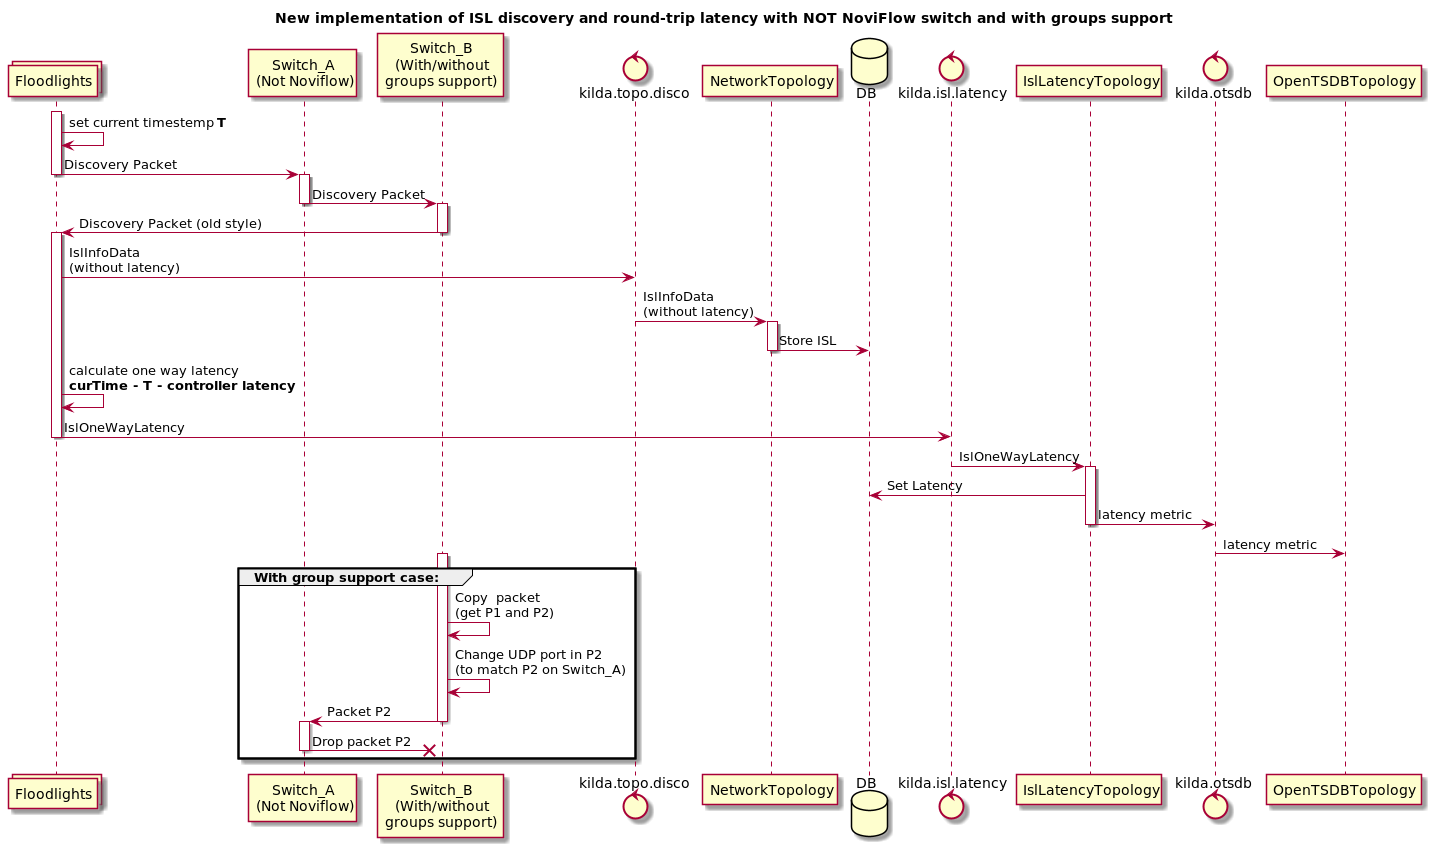

The diagram above was rendered by PlantUML. Its source (embedded in the PNG):
@startuml
title New implementation of ISL discovery and round-trip latency with NOT NoviFlow switch and with groups support

collections Floodlights as FL
participant Floodlight_B as FL
participant "Switch_A\n(Not Noviflow)" as SWA
participant "Switch_B\n(With/without\ngroups support)" as SWB
control kilda.topo.disco as DI
participant NetworkTopology as NT
database DB
control kilda.isl.latency as LT
participant IslLatencyTopology as ILT
control kilda.otsdb as OTSDB
participant OpenTSDBTopology as OTOP
activate FL
FL -> FL : set current timestemp **T**
FL -> SWA : Discovery Packet
deactivate FL
activate SWA
SWA -> SWB : Discovery Packet
deactivate SWA
activate SWB
SWB -> FL : Discovery Packet (old style)
deactivate SWB
activate FL
FL -> DI : IslInfoData\n(without latency)
DI -> NT : IslInfoData\n(without latency)
activate NT
NT -> DB : Store ISL
deactivate NT
FL -> FL : calculate one way latency \n**curTime - T - controller latency**
FL -> LT : IslOneWayLatency
deactivate FL
LT -> ILT : IslOneWayLatency
activate ILT
ILT -> DB : Set Latency
ILT -> OTSDB : latency metric
deactivate ILT
OTSDB -> OTOP : latency metric

group With group support case:
    activate SWB
    SWB -> SWB : Copy  packet \n(get P1 and P2)
    SWB -> SWB : Change UDP port in P2\n(to match P2 on Switch_A)
    SWB -> SWA : Packet P2
    deactivate SWB
    activate SWA
    SWA ->x SWB : Drop packet P2
    deactivate SWA
end

@enduml